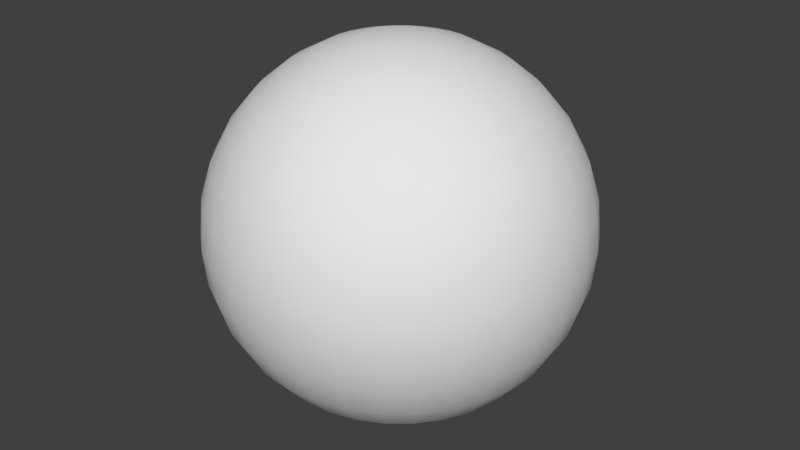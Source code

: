# Source: bill4.blend  (saved by Blender 2.79.0; exported with 4.5.12 LTS)
import bpy
from mathutils import Matrix  # noqa: F401  (used for matrix-valued properties, if any)

bpy.ops.wm.read_factory_settings(use_empty=True)
scene = bpy.context.scene
scene.name = 'Scene'

# ---- collections
col_collection_1 = bpy.data.collections.new('Collection 1'); scene.collection.children.link(col_collection_1)

# ---- world
world_world = bpy.data.worlds.new('World'); scene.world = world_world
world_world.color = (0.05088, 0.05088, 0.05088)
world_world.use_sun_shadow = False
world_world.sun_shadow_jitter_overblur = 0.0
world_world.cycles.sampling_method = 'MANUAL'

# ---- meshes
me_sphere = bpy.data.meshes.new('Sphere')
me_sphere.from_pydata([(0.03806, 0.1913, 0.9808), (0.07466, 0.3753, 0.9239), (0.1084, 0.5449, 0.8315), (0.1379, 0.6935, 0.7071), (0.1622, 0.8155, 0.5556), (0.1802, 0.9061, 0.3827), (0.1913, 0.9619, 0.1951), (0.1951, 0.9808, 7.55e-08), (0.1913, 0.9619, -0.1951), (0.1802, 0.9061, -0.3827), (0.1622, 0.8155, -0.5556), (0.1379, 0.6935, -0.7071), (0.1084, 0.5449, -0.8315), (0.07466, 0.3753, -0.9239), (0.03806, 0.1913, -0.9808), (0.07466, 0.1802, 0.9808), (0.1464, 0.3536, 0.9239), (0.2126, 0.5133, 0.8315), (0.2706, 0.6533, 0.7071), (0.3182, 0.7682, 0.5556), (0.3536, 0.8536, 0.3827), (0.3753, 0.9061, 0.1951), (0.3827, 0.9239, 7.55e-08), (0.3753, 0.9061, -0.1951), (0.3536, 0.8536, -0.3827), (0.3182, 0.7682, -0.5556), (0.2706, 0.6533, -0.7071), (0.2126, 0.5133, -0.8315), (0.1464, 0.3536, -0.9239), (0.07466, 0.1802, -0.9808), (0.1084, 0.1622, 0.9808), (0.2126, 0.3182, 0.9239), (0.3087, 0.4619, 0.8315), (0.3928, 0.5879, 0.7071), (0.4619, 0.6913, 0.5556), (0.5133, 0.7682, 0.3827), (0.5449, 0.8155, 0.1951), (0.5556, 0.8315, 7.55e-08), (0.5449, 0.8155, -0.1951), (0.5133, 0.7682, -0.3827), (0.4619, 0.6913, -0.5556), (0.3928, 0.5879, -0.7071), (0.3087, 0.4619, -0.8315), (0.2126, 0.3182, -0.9239), (0.1084, 0.1622, -0.9808), (0.1379, 0.1379, 0.9808), (0.2706, 0.2706, 0.9239), (0.3928, 0.3928, 0.8315), (0.5, 0.5, 0.7071), (0.5879, 0.5879, 0.5556), (0.6533, 0.6533, 0.3827), (0.6935, 0.6935, 0.1951), (0.7071, 0.7071, 7.55e-08), (0.6935, 0.6935, -0.1951), (0.6533, 0.6533, -0.3827), (0.5879, 0.5879, -0.5556), (0.5, 0.5, -0.7071), (0.3928, 0.3928, -0.8315), (0.2706, 0.2706, -0.9239), (0.1379, 0.1379, -0.9808), (0.1622, 0.1084, 0.9808), (0.3182, 0.2126, 0.9239), (0.4619, 0.3087, 0.8315), (0.5879, 0.3928, 0.7071), (0.6913, 0.4619, 0.5556), (0.7682, 0.5133, 0.3827), (0.8155, 0.5449, 0.1951), (0.8315, 0.5556, 7.55e-08), (0.8155, 0.5449, -0.1951), (0.7682, 0.5133, -0.3827), (0.6913, 0.4619, -0.5556), (0.5879, 0.3928, -0.7071), (0.4619, 0.3087, -0.8315), (0.3182, 0.2126, -0.9239), (0.1622, 0.1084, -0.9808), (0.0, -3.258e-07, -1.0), (0.1802, 0.07466, 0.9808), (0.3536, 0.1464, 0.9239), (0.5133, 0.2126, 0.8315), (0.6533, 0.2706, 0.7071), (0.7682, 0.3182, 0.5556), (0.8536, 0.3536, 0.3827), (0.9061, 0.3753, 0.1951), (0.9239, 0.3827, 7.55e-08), (0.9061, 0.3753, -0.1951), (0.8536, 0.3536, -0.3827), (0.7682, 0.3182, -0.5556), (0.6533, 0.2706, -0.7071), (0.5133, 0.2126, -0.8315), (0.3536, 0.1464, -0.9239), (0.1802, 0.07466, -0.9808), (0.1913, 0.03806, 0.9808), (0.3753, 0.07466, 0.9239), (0.5449, 0.1084, 0.8315), (0.6935, 0.1379, 0.7071), (0.8155, 0.1622, 0.5556), (0.9061, 0.1802, 0.3827), (0.9619, 0.1913, 0.1951), (0.9808, 0.1951, 7.55e-08), (0.9619, 0.1913, -0.1951), (0.9061, 0.1802, -0.3827), (0.8155, 0.1622, -0.5556), (0.6935, 0.1379, -0.7071), (0.5449, 0.1084, -0.8315), (0.3753, 0.07466, -0.9239), (0.1913, 0.03806, -0.9808), (0.1951, -3.266e-07, 0.9808), (0.3827, -3.192e-07, 0.9239), (0.5556, -3.117e-07, 0.8315), (0.7071, -3.192e-07, 0.7071), (0.8315, -3.341e-07, 0.5556), (0.9239, -2.745e-07, 0.3827), (0.9808, -3.937e-07, 0.1951), (1.0, -3.788e-07, 7.55e-08), (0.9808, -3.937e-07, -0.1951), (0.9239, -2.298e-07, -0.3827), (0.8315, -3.341e-07, -0.5556), (0.7071, -3.192e-07, -0.7071), (0.5556, -3.415e-07, -0.8315), (0.3827, -3.043e-07, -0.9239), (0.1951, -3.08e-07, -0.9808), (0.1913, -0.03806, 0.9808), (0.3753, -0.07466, 0.9239), (0.5449, -0.1084, 0.8315), (0.6935, -0.138, 0.7071), (0.8155, -0.1622, 0.5556), (0.9061, -0.1802, 0.3827), (0.9619, -0.1913, 0.1951), (0.9808, -0.1951, 7.55e-08), (0.9619, -0.1913, -0.1951), (0.9061, -0.1802, -0.3827), (0.8155, -0.1622, -0.5556), (0.6935, -0.138, -0.7071), (0.5449, -0.1084, -0.8315), (0.3753, -0.07466, -0.9239), (0.1913, -0.03806, -0.9808), (0.1802, -0.07466, 0.9808), (0.3536, -0.1464, 0.9239), (0.5133, -0.2126, 0.8315), (0.6533, -0.2706, 0.7071), (0.7682, -0.3182, 0.5556), (0.8536, -0.3536, 0.3827), (0.9061, -0.3753, 0.1951), (0.9239, -0.3827, 7.55e-08), (0.9061, -0.3753, -0.1951), (0.8536, -0.3536, -0.3827), (0.7682, -0.3182, -0.5556), (0.6533, -0.2706, -0.7071), (0.5133, -0.2126, -0.8315), (0.3536, -0.1464, -0.9239), (0.1802, -0.07466, -0.9808), (0.1622, -0.1084, 0.9808), (0.3182, -0.2126, 0.9239), (0.4619, -0.3087, 0.8315), (0.5879, -0.3928, 0.7071), (0.6913, -0.4619, 0.5556), (0.7682, -0.5133, 0.3827), (0.8155, -0.5449, 0.1951), (0.8315, -0.5556, 7.55e-08), (0.8155, -0.5449, -0.1951), (0.7682, -0.5133, -0.3827), (0.6913, -0.4619, -0.5556), (0.5879, -0.3928, -0.7071), (0.4619, -0.3087, -0.8315), (0.3182, -0.2126, -0.9239), (0.1622, -0.1084, -0.9808), (0.1379, -0.138, 0.9808), (0.2706, -0.2706, 0.9239), (0.3928, -0.3928, 0.8315), (0.5, -0.5, 0.7071), (0.5879, -0.5879, 0.5556), (0.6533, -0.6533, 0.3827), (0.6935, -0.6935, 0.1951), (0.7071, -0.7071, 7.55e-08), (0.6935, -0.6935, -0.1951), (0.6533, -0.6533, -0.3827), (0.5879, -0.5879, -0.5556), (0.5, -0.5, -0.7071), (0.3928, -0.3928, -0.8315), (0.2706, -0.2706, -0.9239), (0.1379, -0.138, -0.9808), (0.1084, -0.1622, 0.9808), (0.2126, -0.3182, 0.9239), (0.3087, -0.4619, 0.8315), (0.3928, -0.5879, 0.7071), (0.4619, -0.6913, 0.5556), (0.5133, -0.7682, 0.3827), (0.5449, -0.8155, 0.1951), (0.5556, -0.8315, 7.55e-08), (0.5449, -0.8155, -0.1951), (0.5133, -0.7682, -0.3827), (0.4619, -0.6913, -0.5556), (0.3928, -0.5879, -0.7071), (0.3087, -0.4619, -0.8315), (0.2126, -0.3182, -0.9239), (0.1084, -0.1622, -0.9808), (0.07466, -0.1802, 0.9808), (0.1464, -0.3536, 0.9239), (0.2126, -0.5133, 0.8315), (0.2706, -0.6533, 0.7071), (0.3182, -0.7682, 0.5556), (0.3536, -0.8536, 0.3827), (0.3753, -0.9061, 0.1951), (0.3827, -0.9239, 7.55e-08), (0.3753, -0.9061, -0.1951), (0.3536, -0.8536, -0.3827), (0.3182, -0.7682, -0.5556), (0.2706, -0.6533, -0.7071), (0.2126, -0.5133, -0.8315), (0.1464, -0.3536, -0.9239), (0.07466, -0.1802, -0.9808), (0.03806, -0.1913, 0.9808), (0.07466, -0.3753, 0.9239), (0.1084, -0.5449, 0.8315), (0.1379, -0.6935, 0.7071), (0.1622, -0.8155, 0.5556), (0.1802, -0.9061, 0.3827), (0.1913, -0.9619, 0.1951), (0.1951, -0.9808, 7.55e-08), (0.1913, -0.9619, -0.1951), (0.1802, -0.9061, -0.3827), (0.1622, -0.8155, -0.5556), (0.1379, -0.6935, -0.7071), (0.1084, -0.5449, -0.8315), (0.07466, -0.3753, -0.9239), (0.03806, -0.1913, -0.9808), (-7.212e-09, -0.1951, 0.9808), (4.122e-08, -0.3827, 0.9239), (2.632e-08, -0.5556, 0.8315), (-2.584e-08, -0.7071, 0.7071), (-8.544e-08, -0.8315, 0.5556), (6.357e-08, -0.9239, 0.3827), (-8.544e-08, -0.9808, 0.1951), (-1.003e-07, -1.0, 7.55e-08), (-8.544e-08, -0.9808, -0.1951), (6.357e-08, -0.9239, -0.3827), (-8.544e-08, -0.8315, -0.5556), (-2.584e-08, -0.7071, -0.7071), (-1.094e-08, -0.5556, -0.8315), (3.964e-09, -0.3827, -0.9239), (3.964e-09, -0.1951, -0.9808), (-0.03806, -0.1913, 0.9808), (-0.07466, -0.3753, 0.9239), (-0.1084, -0.5449, 0.8315), (-0.1379, -0.6935, 0.7071), (-0.1622, -0.8155, 0.5556), (-0.1802, -0.9061, 0.3827), (-0.1913, -0.9619, 0.1951), (-0.1951, -0.9808, 7.55e-08), (-0.1913, -0.9619, -0.1951), (-0.1802, -0.9061, -0.3827), (-0.1622, -0.8155, -0.5556), (-0.1379, -0.6935, -0.7071), (-0.1084, -0.5449, -0.8315), (-0.07466, -0.3753, -0.9239), (-0.03806, -0.1913, -0.9808), (-0.07466, -0.1802, 0.9808), (-0.1464, -0.3536, 0.9239), (-0.2126, -0.5133, 0.8315), (-0.2706, -0.6533, 0.7071), (-0.3182, -0.7682, 0.5556), (-0.3536, -0.8536, 0.3827), (-0.3753, -0.9061, 0.1951), (-0.3827, -0.9239, 7.55e-08), (-0.3753, -0.9061, -0.1951), (-0.3536, -0.8536, -0.3827), (-0.3182, -0.7682, -0.5556), (-0.2706, -0.6533, -0.7071), (-0.2126, -0.5133, -0.8315), (-0.1464, -0.3536, -0.9239), (-0.07466, -0.1802, -0.9808), (-1.81e-07, -5.968e-07, 1.0), (-0.1084, -0.1622, 0.9808), (-0.2126, -0.3182, 0.9239), (-0.3087, -0.4619, 0.8315), (-0.3928, -0.5879, 0.7071), (-0.4619, -0.6913, 0.5556), (-0.5133, -0.7682, 0.3827), (-0.5449, -0.8155, 0.1951), (-0.5556, -0.8315, 7.55e-08), (-0.5449, -0.8155, -0.1951), (-0.5133, -0.7682, -0.3827), (-0.4619, -0.6913, -0.5556), (-0.3928, -0.5879, -0.7071), (-0.3087, -0.4619, -0.8315), (-0.2126, -0.3182, -0.9239), (-0.1084, -0.1622, -0.9808), (-0.1379, -0.138, 0.9808), (-0.2706, -0.2706, 0.9239), (-0.3928, -0.3928, 0.8315), (-0.5, -0.5, 0.7071), (-0.5879, -0.5879, 0.5556), (-0.6533, -0.6533, 0.3827), (-0.6935, -0.6935, 0.1951), (-0.7071, -0.7071, 7.55e-08), (-0.6935, -0.6935, -0.1951), (-0.6533, -0.6533, -0.3827), (-0.5879, -0.5879, -0.5556), (-0.5, -0.5, -0.7071), (-0.3928, -0.3928, -0.8315), (-0.2706, -0.2706, -0.9239), (-0.1379, -0.1379, -0.9808), (-0.1622, -0.1084, 0.9808), (-0.3182, -0.2126, 0.9239), (-0.4619, -0.3087, 0.8315), (-0.5879, -0.3928, 0.7071), (-0.6913, -0.4619, 0.5556), (-0.7682, -0.5133, 0.3827), (-0.8155, -0.5449, 0.1951), (-0.8315, -0.5556, 7.55e-08), (-0.8155, -0.5449, -0.1951), (-0.7682, -0.5133, -0.3827), (-0.6913, -0.4619, -0.5556), (-0.5879, -0.3928, -0.7071), (-0.4619, -0.3087, -0.8315), (-0.3182, -0.2126, -0.9239), (-0.1622, -0.1084, -0.9808), (-0.1802, -0.07466, 0.9808), (-0.3536, -0.1464, 0.9239), (-0.5133, -0.2126, 0.8315), (-0.6533, -0.2706, 0.7071), (-0.7682, -0.3182, 0.5556), (-0.8536, -0.3536, 0.3827), (-0.9061, -0.3753, 0.1951), (-0.9239, -0.3827, 7.55e-08), (-0.9061, -0.3753, -0.1951), (-0.8536, -0.3536, -0.3827), (-0.7682, -0.3182, -0.5556), (-0.6533, -0.2706, -0.7071), (-0.5133, -0.2126, -0.8315), (-0.3536, -0.1464, -0.9239), (-0.1802, -0.07466, -0.9808), (-0.1913, -0.03806, 0.9808), (-0.3753, -0.07466, 0.9239), (-0.5449, -0.1084, 0.8315), (-0.6935, -0.1379, 0.7071), (-0.8155, -0.1622, 0.5556), (-0.9061, -0.1802, 0.3827), (-0.9619, -0.1913, 0.1951), (-0.9808, -0.1951, 7.55e-08), (-0.9619, -0.1913, -0.1951), (-0.9061, -0.1802, -0.3827), (-0.8155, -0.1622, -0.5556), (-0.6935, -0.1379, -0.7071), (-0.5449, -0.1084, -0.8315), (-0.3753, -0.07466, -0.9239), (-0.1913, -0.03806, -0.9808), (-0.1951, -3.117e-07, 0.9808), (-0.3827, -2.819e-07, 0.9239), (-0.5556, -2.819e-07, 0.8315), (-0.7071, -1.851e-07, 0.7071), (-0.8315, -1.404e-07, 0.5556), (-0.9239, -3.192e-07, 0.3827), (-0.9808, -9.567e-08, 0.1951), (-1.0, -1.404e-07, 7.55e-08), (-0.9808, -9.567e-08, -0.1951), (-0.9239, -3.192e-07, -0.3827), (-0.8315, -1.404e-07, -0.5556), (-0.7071, -1.851e-07, -0.7071), (-0.5556, -2.596e-07, -0.8315), (-0.3827, -2.521e-07, -0.9239), (-0.1951, -3.155e-07, -0.9808), (-0.1913, 0.03806, 0.9808), (-0.3753, 0.07466, 0.9239), (-0.5449, 0.1084, 0.8315), (-0.6935, 0.1379, 0.7071), (-0.8155, 0.1622, 0.5556), (-0.9061, 0.1802, 0.3827), (-0.9619, 0.1913, 0.1951), (-0.9808, 0.1951, 7.55e-08), (-0.9619, 0.1913, -0.1951), (-0.9061, 0.1802, -0.3827), (-0.8155, 0.1622, -0.5556), (-0.6935, 0.1379, -0.7071), (-0.5449, 0.1084, -0.8315), (-0.3753, 0.07466, -0.9239), (-0.1913, 0.03806, -0.9808), (-0.1802, 0.07466, 0.9808), (-0.3536, 0.1464, 0.9239), (-0.5133, 0.2126, 0.8315), (-0.6533, 0.2706, 0.7071), (-0.7682, 0.3182, 0.5556), (-0.8536, 0.3536, 0.3827), (-0.9061, 0.3753, 0.1951), (-0.9239, 0.3827, 7.55e-08), (-0.9061, 0.3753, -0.1951), (-0.8536, 0.3536, -0.3827), (-0.7682, 0.3182, -0.5556), (-0.6533, 0.2706, -0.7071), (-0.5133, 0.2126, -0.8315), (-0.3536, 0.1464, -0.9239), (-0.1802, 0.07466, -0.9808), (-0.1622, 0.1084, 0.9808), (-0.3182, 0.2126, 0.9239), (-0.4619, 0.3087, 0.8315), (-0.5879, 0.3928, 0.7071), (-0.6913, 0.4619, 0.5556), (-0.7682, 0.5133, 0.3827), (-0.8155, 0.5449, 0.1951), (-0.8315, 0.5556, 7.55e-08), (-0.8155, 0.5449, -0.1951), (-0.7682, 0.5133, -0.3827), (-0.6913, 0.4619, -0.5556), (-0.5879, 0.3928, -0.7071), (-0.4619, 0.3087, -0.8315), (-0.3182, 0.2126, -0.9239), (-0.1622, 0.1084, -0.9808), (-0.1379, 0.1379, 0.9808), (-0.2706, 0.2706, 0.9239), (-0.3928, 0.3928, 0.8315), (-0.5, 0.5, 0.7071), (-0.5879, 0.5879, 0.5556), (-0.6533, 0.6533, 0.3827), (-0.6935, 0.6935, 0.1951), (-0.7071, 0.7071, 7.55e-08), (-0.6935, 0.6935, -0.1951), (-0.6533, 0.6533, -0.3827), (-0.5879, 0.5879, -0.5556), (-0.5, 0.5, -0.7071), (-0.3928, 0.3928, -0.8315), (-0.2706, 0.2706, -0.9239), (-0.1379, 0.1379, -0.9808), (-0.1084, 0.1622, 0.9808), (-0.2126, 0.3182, 0.9239), (-0.3087, 0.4619, 0.8315), (-0.3928, 0.5879, 0.7071), (-0.4619, 0.6913, 0.5556), (-0.5133, 0.7682, 0.3827), (-0.5449, 0.8155, 0.1951), (-0.5556, 0.8315, 7.55e-08), (-0.5449, 0.8155, -0.1951), (-0.5133, 0.7682, -0.3827), (-0.4619, 0.6913, -0.5556), (-0.3928, 0.5879, -0.7071), (-0.3087, 0.4619, -0.8315), (-0.2126, 0.3182, -0.9239), (-0.1084, 0.1622, -0.9808), (-0.07466, 0.1802, 0.9808), (-0.1464, 0.3536, 0.9239), (-0.2126, 0.5133, 0.8315), (-0.2706, 0.6533, 0.7071), (-0.3182, 0.7682, 0.5556), (-0.3536, 0.8536, 0.3827), (-0.3753, 0.9061, 0.1951), (-0.3827, 0.9239, 7.55e-08), (-0.3753, 0.9061, -0.1951), (-0.3536, 0.8536, -0.3827), (-0.3182, 0.7682, -0.5556), (-0.2706, 0.6533, -0.7071), (-0.2126, 0.5133, -0.8315), (-0.1464, 0.3536, -0.9239), (-0.07466, 0.1802, -0.9808), (-0.03806, 0.1913, 0.9808), (-0.07466, 0.3753, 0.9239), (-0.1084, 0.5449, 0.8315), (-0.1379, 0.6935, 0.7071), (-0.1622, 0.8155, 0.5556), (-0.1802, 0.9061, 0.3827), (-0.1913, 0.9619, 0.1951), (-0.1951, 0.9808, 7.55e-08), (-0.1913, 0.9619, -0.1951), (-0.1802, 0.9061, -0.3827), (-0.1622, 0.8155, -0.5556), (-0.1379, 0.6935, -0.7071), (-0.1084, 0.5449, -0.8315), (-0.07466, 0.3753, -0.9239), (-0.03806, 0.1913, -0.9808), (3.749e-08, 0.1951, 0.9808), (7.847e-08, 0.3827, 0.9239), (1.083e-07, 0.5556, 0.8315), (1.53e-07, 0.7071, 0.7071), (2.722e-07, 0.8315, 0.5556), (6.357e-08, 0.9239, 0.3827), (2.573e-07, 0.9808, 0.1951), (2.722e-07, 1.0, 7.55e-08), (2.573e-07, 0.9808, -0.1951), (6.357e-08, 0.9239, -0.3827), (2.722e-07, 0.8315, -0.5556), (1.53e-07, 0.7071, -0.7071), (1.232e-07, 0.5556, -0.8315), (7.847e-08, 0.3827, -0.9239), (1.514e-08, 0.1951, -0.9808)], [], [(467, 271, 0), (75, 481, 14), (475, 474, 7, 8), (468, 467, 0, 1), (476, 475, 8, 9), (469, 468, 1, 2), (477, 476, 9, 10), (470, 469, 2, 3), (478, 477, 10, 11), (471, 470, 3, 4), (479, 478, 11, 12), (472, 471, 4, 5), (480, 479, 12, 13), (473, 472, 5, 6), (481, 480, 13, 14), (474, 473, 6, 7), (6, 5, 20, 21), (14, 13, 28, 29), (7, 6, 21, 22), (0, 271, 15), (75, 14, 29), (8, 7, 22, 23), (1, 0, 15, 16), (9, 8, 23, 24), (2, 1, 16, 17), (10, 9, 24, 25), (3, 2, 17, 18), (11, 10, 25, 26), (4, 3, 18, 19), (12, 11, 26, 27), (5, 4, 19, 20), (13, 12, 27, 28), (25, 24, 39, 40), (18, 17, 32, 33), (26, 25, 40, 41), (19, 18, 33, 34), (27, 26, 41, 42), (20, 19, 34, 35), (28, 27, 42, 43), (21, 20, 35, 36), (29, 28, 43, 44), (22, 21, 36, 37), (15, 271, 30), (75, 29, 44), (23, 22, 37, 38), (16, 15, 30, 31), (24, 23, 38, 39), (17, 16, 31, 32), (44, 43, 58, 59), (37, 36, 51, 52), (30, 271, 45), (75, 44, 59), (38, 37, 52, 53), (31, 30, 45, 46), (39, 38, 53, 54), (32, 31, 46, 47), (40, 39, 54, 55), (33, 32, 47, 48), (41, 40, 55, 56), (34, 33, 48, 49), (42, 41, 56, 57), (35, 34, 49, 50), (43, 42, 57, 58), (36, 35, 50, 51), (56, 55, 70, 71), (49, 48, 63, 64), (57, 56, 71, 72), (50, 49, 64, 65), (58, 57, 72, 73), (51, 50, 65, 66), (59, 58, 73, 74), (52, 51, 66, 67), (45, 271, 60), (75, 59, 74), (53, 52, 67, 68), (46, 45, 60, 61), (54, 53, 68, 69), (47, 46, 61, 62), (55, 54, 69, 70), (48, 47, 62, 63), (60, 271, 76), (75, 74, 90), (68, 67, 83, 84), (61, 60, 76, 77), (69, 68, 84, 85), (62, 61, 77, 78), (70, 69, 85, 86), (63, 62, 78, 79), (71, 70, 86, 87), (64, 63, 79, 80), (72, 71, 87, 88), (65, 64, 80, 81), (73, 72, 88, 89), (66, 65, 81, 82), (74, 73, 89, 90), (67, 66, 82, 83), (80, 79, 94, 95), (88, 87, 102, 103), (81, 80, 95, 96), (89, 88, 103, 104), (82, 81, 96, 97), (90, 89, 104, 105), (83, 82, 97, 98), (76, 271, 91), (75, 90, 105), (84, 83, 98, 99), (77, 76, 91, 92), (85, 84, 99, 100), (78, 77, 92, 93), (86, 85, 100, 101), (79, 78, 93, 94), (87, 86, 101, 102), (99, 98, 113, 114), (92, 91, 106, 107), (100, 99, 114, 115), (93, 92, 107, 108), (101, 100, 115, 116), (94, 93, 108, 109), (102, 101, 116, 117), (95, 94, 109, 110), (103, 102, 117, 118), (96, 95, 110, 111), (104, 103, 118, 119), (97, 96, 111, 112), (105, 104, 119, 120), (98, 97, 112, 113), (91, 271, 106), (75, 105, 120), (118, 117, 132, 133), (111, 110, 125, 126), (119, 118, 133, 134), (112, 111, 126, 127), (120, 119, 134, 135), (113, 112, 127, 128), (106, 271, 121), (75, 120, 135), (114, 113, 128, 129), (107, 106, 121, 122), (115, 114, 129, 130), (108, 107, 122, 123), (116, 115, 130, 131), (109, 108, 123, 124), (117, 116, 131, 132), (110, 109, 124, 125), (122, 121, 136, 137), (130, 129, 144, 145), (123, 122, 137, 138), (131, 130, 145, 146), (124, 123, 138, 139), (132, 131, 146, 147), (125, 124, 139, 140), (133, 132, 147, 148), (126, 125, 140, 141), (134, 133, 148, 149), (127, 126, 141, 142), (135, 134, 149, 150), (128, 127, 142, 143), (121, 271, 136), (75, 135, 150), (129, 128, 143, 144), (141, 140, 155, 156), (149, 148, 163, 164), (142, 141, 156, 157), (150, 149, 164, 165), (143, 142, 157, 158), (136, 271, 151), (75, 150, 165), (144, 143, 158, 159), (137, 136, 151, 152), (145, 144, 159, 160), (138, 137, 152, 153), (146, 145, 160, 161), (139, 138, 153, 154), (147, 146, 161, 162), (140, 139, 154, 155), (148, 147, 162, 163), (160, 159, 174, 175), (153, 152, 167, 168), (161, 160, 175, 176), (154, 153, 168, 169), (162, 161, 176, 177), (155, 154, 169, 170), (163, 162, 177, 178), (156, 155, 170, 171), (164, 163, 178, 179), (157, 156, 171, 172), (165, 164, 179, 180), (158, 157, 172, 173), (151, 271, 166), (75, 165, 180), (159, 158, 173, 174), (152, 151, 166, 167), (179, 178, 193, 194), (172, 171, 186, 187), (180, 179, 194, 195), (173, 172, 187, 188), (166, 271, 181), (75, 180, 195), (174, 173, 188, 189), (167, 166, 181, 182), (175, 174, 189, 190), (168, 167, 182, 183), (176, 175, 190, 191), (169, 168, 183, 184), (177, 176, 191, 192), (170, 169, 184, 185), (178, 177, 192, 193), (171, 170, 185, 186), (191, 190, 205, 206), (184, 183, 198, 199), (192, 191, 206, 207), (185, 184, 199, 200), (193, 192, 207, 208), (186, 185, 200, 201), (194, 193, 208, 209), (187, 186, 201, 202), (195, 194, 209, 210), (188, 187, 202, 203), (181, 271, 196), (75, 195, 210), (189, 188, 203, 204), (182, 181, 196, 197), (190, 189, 204, 205), (183, 182, 197, 198), (210, 209, 224, 225), (203, 202, 217, 218), (196, 271, 211), (75, 210, 225), (204, 203, 218, 219), (197, 196, 211, 212), (205, 204, 219, 220), (198, 197, 212, 213), (206, 205, 220, 221), (199, 198, 213, 214), (207, 206, 221, 222), (200, 199, 214, 215), (208, 207, 222, 223), (201, 200, 215, 216), (209, 208, 223, 224), (202, 201, 216, 217), (214, 213, 228, 229), (222, 221, 236, 237), (215, 214, 229, 230), (223, 222, 237, 238), (216, 215, 230, 231), (224, 223, 238, 239), (217, 216, 231, 232), (225, 224, 239, 240), (218, 217, 232, 233), (211, 271, 226), (75, 225, 240), (219, 218, 233, 234), (212, 211, 226, 227), (220, 219, 234, 235), (213, 212, 227, 228), (221, 220, 235, 236), (233, 232, 247, 248), (226, 271, 241), (75, 240, 255), (234, 233, 248, 249), (227, 226, 241, 242), (235, 234, 249, 250), (228, 227, 242, 243), (236, 235, 250, 251), (229, 228, 243, 244), (237, 236, 251, 252), (230, 229, 244, 245), (238, 237, 252, 253), (231, 230, 245, 246), (239, 238, 253, 254), (232, 231, 246, 247), (240, 239, 254, 255), (252, 251, 266, 267), (245, 244, 259, 260), (253, 252, 267, 268), (246, 245, 260, 261), (254, 253, 268, 269), (247, 246, 261, 262), (255, 254, 269, 270), (248, 247, 262, 263), (241, 271, 256), (75, 255, 270), (249, 248, 263, 264), (242, 241, 256, 257), (250, 249, 264, 265), (243, 242, 257, 258), (251, 250, 265, 266), (244, 243, 258, 259), (256, 271, 272), (75, 270, 286), (264, 263, 279, 280), (257, 256, 272, 273), (265, 264, 280, 281), (258, 257, 273, 274), (266, 265, 281, 282), (259, 258, 274, 275), (267, 266, 282, 283), (260, 259, 275, 276), (268, 267, 283, 284), (261, 260, 276, 277), (269, 268, 284, 285), (262, 261, 277, 278), (270, 269, 285, 286), (263, 262, 278, 279), (276, 275, 290, 291), (284, 283, 298, 299), (277, 276, 291, 292), (285, 284, 299, 300), (278, 277, 292, 293), (286, 285, 300, 301), (279, 278, 293, 294), (272, 271, 287), (75, 286, 301), (280, 279, 294, 295), (273, 272, 287, 288), (281, 280, 295, 296), (274, 273, 288, 289), (282, 281, 296, 297), (275, 274, 289, 290), (283, 282, 297, 298), (295, 294, 309, 310), (288, 287, 302, 303), (296, 295, 310, 311), (289, 288, 303, 304), (297, 296, 311, 312), (290, 289, 304, 305), (298, 297, 312, 313), (291, 290, 305, 306), (299, 298, 313, 314), (292, 291, 306, 307), (300, 299, 314, 315), (293, 292, 307, 308), (301, 300, 315, 316), (294, 293, 308, 309), (287, 271, 302), (75, 301, 316), (314, 313, 328, 329), (307, 306, 321, 322), (315, 314, 329, 330), (308, 307, 322, 323), (316, 315, 330, 331), (309, 308, 323, 324), (302, 271, 317), (75, 316, 331), (310, 309, 324, 325), (303, 302, 317, 318), (311, 310, 325, 326), (304, 303, 318, 319), (312, 311, 326, 327), (305, 304, 319, 320), (313, 312, 327, 328), (306, 305, 320, 321), (326, 325, 340, 341), (319, 318, 333, 334), (327, 326, 341, 342), (320, 319, 334, 335), (328, 327, 342, 343), (321, 320, 335, 336), (329, 328, 343, 344), (322, 321, 336, 337), (330, 329, 344, 345), (323, 322, 337, 338), (331, 330, 345, 346), (324, 323, 338, 339), (317, 271, 332), (75, 331, 346), (325, 324, 339, 340), (318, 317, 332, 333), (345, 344, 359, 360), (338, 337, 352, 353), (346, 345, 360, 361), (339, 338, 353, 354), (332, 271, 347), (75, 346, 361), (340, 339, 354, 355), (333, 332, 347, 348), (341, 340, 355, 356), (334, 333, 348, 349), (342, 341, 356, 357), (335, 334, 349, 350), (343, 342, 357, 358), (336, 335, 350, 351), (344, 343, 358, 359), (337, 336, 351, 352), (349, 348, 363, 364), (357, 356, 371, 372), (350, 349, 364, 365), (358, 357, 372, 373), (351, 350, 365, 366), (359, 358, 373, 374), (352, 351, 366, 367), (360, 359, 374, 375), (353, 352, 367, 368), (361, 360, 375, 376), (354, 353, 368, 369), (347, 271, 362), (75, 361, 376), (355, 354, 369, 370), (348, 347, 362, 363), (356, 355, 370, 371), (368, 367, 382, 383), (376, 375, 390, 391), (369, 368, 383, 384), (362, 271, 377), (75, 376, 391), (370, 369, 384, 385), (363, 362, 377, 378), (371, 370, 385, 386), (364, 363, 378, 379), (372, 371, 386, 387), (365, 364, 379, 380), (373, 372, 387, 388), (366, 365, 380, 381), (374, 373, 388, 389), (367, 366, 381, 382), (375, 374, 389, 390), (387, 386, 401, 402), (380, 379, 394, 395), (388, 387, 402, 403), (381, 380, 395, 396), (389, 388, 403, 404), (382, 381, 396, 397), (390, 389, 404, 405), (383, 382, 397, 398), (391, 390, 405, 406), (384, 383, 398, 399), (377, 271, 392), (75, 391, 406), (385, 384, 399, 400), (378, 377, 392, 393), (386, 385, 400, 401), (379, 378, 393, 394), (406, 405, 420, 421), (399, 398, 413, 414), (392, 271, 407), (75, 406, 421), (400, 399, 414, 415), (393, 392, 407, 408), (401, 400, 415, 416), (394, 393, 408, 409), (402, 401, 416, 417), (395, 394, 409, 410), (403, 402, 417, 418), (396, 395, 410, 411), (404, 403, 418, 419), (397, 396, 411, 412), (405, 404, 419, 420), (398, 397, 412, 413), (410, 409, 424, 425), (418, 417, 432, 433), (411, 410, 425, 426), (419, 418, 433, 434), (412, 411, 426, 427), (420, 419, 434, 435), (413, 412, 427, 428), (421, 420, 435, 436), (414, 413, 428, 429), (407, 271, 422), (75, 421, 436), (415, 414, 429, 430), (408, 407, 422, 423), (416, 415, 430, 431), (409, 408, 423, 424), (417, 416, 431, 432), (429, 428, 443, 444), (422, 271, 437), (75, 436, 451), (430, 429, 444, 445), (423, 422, 437, 438), (431, 430, 445, 446), (424, 423, 438, 439), (432, 431, 446, 447), (425, 424, 439, 440), (433, 432, 447, 448), (426, 425, 440, 441), (434, 433, 448, 449), (427, 426, 441, 442), (435, 434, 449, 450), (428, 427, 442, 443), (436, 435, 450, 451), (448, 447, 462, 463), (441, 440, 455, 456), (449, 448, 463, 464), (442, 441, 456, 457), (450, 449, 464, 465), (443, 442, 457, 458), (451, 450, 465, 466), (444, 443, 458, 459), (437, 271, 452), (75, 451, 466), (445, 444, 459, 460), (438, 437, 452, 453), (446, 445, 460, 461), (439, 438, 453, 454), (447, 446, 461, 462), (440, 439, 454, 455), (75, 466, 481), (460, 459, 474, 475), (453, 452, 467, 468), (461, 460, 475, 476), (454, 453, 468, 469), (462, 461, 476, 477), (455, 454, 469, 470), (463, 462, 477, 478), (456, 455, 470, 471), (464, 463, 478, 479), (457, 456, 471, 472), (465, 464, 479, 480), (458, 457, 472, 473), (466, 465, 480, 481), (459, 458, 473, 474), (452, 271, 467)])
me_sphere.polygons.foreach_set('use_smooth', [True] * 512)
_uv = me_sphere.uv_layers.new(name='UVMap')
_uv.uv.foreach_set('vector', [0.1271, 0.7427, 0.1271, 0.7449, 0.1314, 0.7427, 0.1271, 0.5094, 0.1271, 0.5117, 0.1314, 0.5117, 0.1271, 0.6042, 0.1271, 0.6272, 0.1488, 0.6272, 0.1484, 0.6042, 0.1271, 0.736, 0.1271, 0.7427, 0.1314, 0.7427, 0.1354, 0.736, 0.1271, 0.5821, 0.1271, 0.6042, 0.1484, 0.6042, 0.1472, 0.5821, 0.1271, 0.7251, 0.1271, 0.736, 0.1354, 0.736, 0.1392, 0.7251, 0.1271, 0.5618, 0.1271, 0.5821, 0.1472, 0.5821, 0.1452, 0.5618, 0.1271, 0.7105, 0.1271, 0.7251, 0.1392, 0.7251, 0.1425, 0.7105, 0.1271, 0.5439, 0.1271, 0.5618, 0.1452, 0.5618, 0.1425, 0.5439, 0.1271, 0.6926, 0.1271, 0.7105, 0.1425, 0.7105, 0.1452, 0.6926, 0.1271, 0.5293, 0.1271, 0.5439, 0.1425, 0.5439, 0.1392, 0.5293, 0.1271, 0.6723, 0.1271, 0.6926, 0.1452, 0.6926, 0.1472, 0.6723, 0.1271, 0.5184, 0.1271, 0.5293, 0.1392, 0.5293, 0.1354, 0.5184, 0.1271, 0.6502, 0.1271, 0.6723, 0.1472, 0.6723, 0.1484, 0.6502, 0.1271, 0.5117, 0.1271, 0.5184, 0.1354, 0.5184, 0.1314, 0.5117, 0.1271, 0.6272, 0.1271, 0.6502, 0.1484, 0.6502, 0.1488, 0.6272, 0.1484, 0.6502, 0.1472, 0.6723, 0.1664, 0.6723, 0.1689, 0.6502, 0.1314, 0.5117, 0.1354, 0.5184, 0.1434, 0.5184, 0.1354, 0.5117, 0.1488, 0.6272, 0.1484, 0.6502, 0.1689, 0.6502, 0.1697, 0.6272, 0.1314, 0.7427, 0.1271, 0.7449, 0.1354, 0.7427, 0.1271, 0.5094, 0.1314, 0.5117, 0.1354, 0.5117, 0.1484, 0.6042, 0.1488, 0.6272, 0.1697, 0.6272, 0.1689, 0.6042, 0.1354, 0.736, 0.1314, 0.7427, 0.1354, 0.7427, 0.1434, 0.736, 0.1472, 0.5821, 0.1484, 0.6042, 0.1689, 0.6042, 0.1664, 0.5821, 0.1392, 0.7251, 0.1354, 0.736, 0.1434, 0.736, 0.1508, 0.7251, 0.1452, 0.5618, 0.1472, 0.5821, 0.1664, 0.5821, 0.1625, 0.5618, 0.1425, 0.7105, 0.1392, 0.7251, 0.1508, 0.7251, 0.1572, 0.7105, 0.1425, 0.5439, 0.1452, 0.5618, 0.1625, 0.5618, 0.1572, 0.5439, 0.1452, 0.6926, 0.1425, 0.7105, 0.1572, 0.7105, 0.1625, 0.6926, 0.1392, 0.5293, 0.1425, 0.5439, 0.1572, 0.5439, 0.1508, 0.5293, 0.1472, 0.6723, 0.1452, 0.6926, 0.1625, 0.6926, 0.1664, 0.6723, 0.1354, 0.5184, 0.1392, 0.5293, 0.1508, 0.5293, 0.1434, 0.5184, 0.1625, 0.5618, 0.1664, 0.5821, 0.1842, 0.5821, 0.1785, 0.5618, 0.1572, 0.7105, 0.1508, 0.7251, 0.1614, 0.7251, 0.1708, 0.7105, 0.1572, 0.5439, 0.1625, 0.5618, 0.1785, 0.5618, 0.1708, 0.5439, 0.1625, 0.6926, 0.1572, 0.7105, 0.1708, 0.7105, 0.1785, 0.6926, 0.1508, 0.5293, 0.1572, 0.5439, 0.1708, 0.5439, 0.1614, 0.5293, 0.1664, 0.6723, 0.1625, 0.6926, 0.1785, 0.6926, 0.1842, 0.6723, 0.1434, 0.5184, 0.1508, 0.5293, 0.1614, 0.5293, 0.1508, 0.5184, 0.1689, 0.6502, 0.1664, 0.6723, 0.1842, 0.6723, 0.1877, 0.6502, 0.1354, 0.5117, 0.1434, 0.5184, 0.1508, 0.5184, 0.1392, 0.5117, 0.1697, 0.6272, 0.1689, 0.6502, 0.1877, 0.6502, 0.1889, 0.6272, 0.1354, 0.7427, 0.1271, 0.7449, 0.1392, 0.7427, 0.1271, 0.5094, 0.1354, 0.5117, 0.1392, 0.5117, 0.1689, 0.6042, 0.1697, 0.6272, 0.1889, 0.6272, 0.1877, 0.6042, 0.1434, 0.736, 0.1354, 0.7427, 0.1392, 0.7427, 0.1508, 0.736, 0.1664, 0.5821, 0.1689, 0.6042, 0.1877, 0.6042, 0.1842, 0.5821, 0.1508, 0.7251, 0.1434, 0.736, 0.1508, 0.736, 0.1614, 0.7251, 0.1392, 0.5117, 0.1508, 0.5184, 0.1572, 0.5184, 0.1425, 0.5117, 0.1889, 0.6272, 0.1877, 0.6502, 0.2042, 0.6502, 0.2058, 0.6272, 0.1392, 0.7427, 0.1271, 0.7449, 0.1425, 0.7427, 0.1271, 0.5094, 0.1392, 0.5117, 0.1425, 0.5117, 0.1877, 0.6042, 0.1889, 0.6272, 0.2058, 0.6272, 0.2042, 0.6042, 0.1508, 0.736, 0.1392, 0.7427, 0.1425, 0.7427, 0.1572, 0.736, 0.1842, 0.5821, 0.1877, 0.6042, 0.2042, 0.6042, 0.1998, 0.5821, 0.1614, 0.7251, 0.1508, 0.736, 0.1572, 0.736, 0.1708, 0.7251, 0.1785, 0.5618, 0.1842, 0.5821, 0.1998, 0.5821, 0.1925, 0.5618, 0.1708, 0.7105, 0.1614, 0.7251, 0.1708, 0.7251, 0.1827, 0.7105, 0.1708, 0.5439, 0.1785, 0.5618, 0.1925, 0.5618, 0.1827, 0.5439, 0.1785, 0.6926, 0.1708, 0.7105, 0.1827, 0.7105, 0.1925, 0.6926, 0.1614, 0.5293, 0.1708, 0.5439, 0.1827, 0.5439, 0.1708, 0.5293, 0.1842, 0.6723, 0.1785, 0.6926, 0.1925, 0.6926, 0.1998, 0.6723, 0.1508, 0.5184, 0.1614, 0.5293, 0.1708, 0.5293, 0.1572, 0.5184, 0.1877, 0.6502, 0.1842, 0.6723, 0.1998, 0.6723, 0.2042, 0.6502, 0.1827, 0.5439, 0.1925, 0.5618, 0.204, 0.5618, 0.1925, 0.5439, 0.1925, 0.6926, 0.1827, 0.7105, 0.1925, 0.7105, 0.204, 0.6926, 0.1708, 0.5293, 0.1827, 0.5439, 0.1925, 0.5439, 0.1785, 0.5293, 0.1998, 0.6723, 0.1925, 0.6926, 0.204, 0.6926, 0.2125, 0.6723, 0.1572, 0.5184, 0.1708, 0.5293, 0.1785, 0.5293, 0.1625, 0.5184, 0.2042, 0.6502, 0.1998, 0.6723, 0.2125, 0.6723, 0.2178, 0.6502, 0.1425, 0.5117, 0.1572, 0.5184, 0.1625, 0.5184, 0.1452, 0.5117, 0.2058, 0.6272, 0.2042, 0.6502, 0.2178, 0.6502, 0.2196, 0.6272, 0.1425, 0.7427, 0.1271, 0.7449, 0.1452, 0.7427, 0.1271, 0.5094, 0.1425, 0.5117, 0.1452, 0.5117, 0.2042, 0.6042, 0.2058, 0.6272, 0.2196, 0.6272, 0.2178, 0.6042, 0.1572, 0.736, 0.1425, 0.7427, 0.1452, 0.7427, 0.1625, 0.736, 0.1998, 0.5821, 0.2042, 0.6042, 0.2178, 0.6042, 0.2125, 0.5821, 0.1708, 0.7251, 0.1572, 0.736, 0.1625, 0.736, 0.1785, 0.7251, 0.1925, 0.5618, 0.1998, 0.5821, 0.2125, 0.5821, 0.204, 0.5618, 0.1827, 0.7105, 0.1708, 0.7251, 0.1785, 0.7251, 0.1925, 0.7105, 0.1452, 0.7427, 0.1271, 0.7449, 0.1472, 0.7427, 0.1271, 0.5094, 0.1452, 0.5117, 0.1472, 0.5117, 0.2178, 0.6042, 0.2196, 0.6272, 0.2299, 0.6272, 0.2279, 0.6042, 0.1625, 0.736, 0.1452, 0.7427, 0.1472, 0.7427, 0.1664, 0.736, 0.2125, 0.5821, 0.2178, 0.6042, 0.2279, 0.6042, 0.222, 0.5821, 0.1785, 0.7251, 0.1625, 0.736, 0.1664, 0.736, 0.1842, 0.7251, 0.204, 0.5618, 0.2125, 0.5821, 0.222, 0.5821, 0.2125, 0.5618, 0.1925, 0.7105, 0.1785, 0.7251, 0.1842, 0.7251, 0.1998, 0.7105, 0.1925, 0.5439, 0.204, 0.5618, 0.2125, 0.5618, 0.1998, 0.5439, 0.204, 0.6926, 0.1925, 0.7105, 0.1998, 0.7105, 0.2125, 0.6926, 0.1785, 0.5293, 0.1925, 0.5439, 0.1998, 0.5439, 0.1842, 0.5293, 0.2125, 0.6723, 0.204, 0.6926, 0.2125, 0.6926, 0.222, 0.6723, 0.1625, 0.5184, 0.1785, 0.5293, 0.1842, 0.5293, 0.1664, 0.5184, 0.2178, 0.6502, 0.2125, 0.6723, 0.222, 0.6723, 0.2279, 0.6502, 0.1452, 0.5117, 0.1625, 0.5184, 0.1664, 0.5184, 0.1472, 0.5117, 0.2196, 0.6272, 0.2178, 0.6502, 0.2279, 0.6502, 0.2299, 0.6272, 0.2125, 0.6926, 0.1998, 0.7105, 0.2042, 0.7105, 0.2178, 0.6926, 0.1842, 0.5293, 0.1998, 0.5439, 0.2042, 0.5439, 0.1877, 0.5293, 0.222, 0.6723, 0.2125, 0.6926, 0.2178, 0.6926, 0.2279, 0.6723, 0.1664, 0.5184, 0.1842, 0.5293, 0.1877, 0.5293, 0.1689, 0.5184, 0.2279, 0.6502, 0.222, 0.6723, 0.2279, 0.6723, 0.2341, 0.6502, 0.1472, 0.5117, 0.1664, 0.5184, 0.1689, 0.5184, 0.1484, 0.5117, 0.2299, 0.6272, 0.2279, 0.6502, 0.2341, 0.6502, 0.2362, 0.6272, 0.1472, 0.7427, 0.1271, 0.7449, 0.1484, 0.7427, 0.1271, 0.5094, 0.1472, 0.5117, 0.1484, 0.5117, 0.2279, 0.6042, 0.2299, 0.6272, 0.2362, 0.6272, 0.2341, 0.6042, 0.1664, 0.736, 0.1472, 0.7427, 0.1484, 0.7427, 0.1689, 0.736, 0.222, 0.5821, 0.2279, 0.6042, 0.2341, 0.6042, 0.2279, 0.5821, 0.1842, 0.7251, 0.1664, 0.736, 0.1689, 0.736, 0.1877, 0.7251, 0.2125, 0.5618, 0.222, 0.5821, 0.2279, 0.5821, 0.2178, 0.5618, 0.1998, 0.7105, 0.1842, 0.7251, 0.1877, 0.7251, 0.2042, 0.7105, 0.1998, 0.5439, 0.2125, 0.5618, 0.2178, 0.5618, 0.2042, 0.5439, 0.2341, 0.6042, 0.2362, 0.6272, 0.2383, 0.6272, 0.2362, 0.6042, 0.1689, 0.736, 0.1484, 0.7427, 0.1488, 0.7427, 0.1697, 0.736, 0.2279, 0.5821, 0.2341, 0.6042, 0.2362, 0.6042, 0.2299, 0.5821, 0.1877, 0.7251, 0.1689, 0.736, 0.1697, 0.736, 0.1889, 0.7251, 0.2178, 0.5618, 0.2279, 0.5821, 0.2299, 0.5821, 0.2196, 0.5618, 0.2042, 0.7105, 0.1877, 0.7251, 0.1889, 0.7251, 0.2058, 0.7105, 0.2042, 0.5439, 0.2178, 0.5618, 0.2196, 0.5618, 0.2058, 0.5439, 0.2178, 0.6926, 0.2042, 0.7105, 0.2058, 0.7105, 0.2196, 0.6926, 0.1877, 0.5293, 0.2042, 0.5439, 0.2058, 0.5439, 0.1889, 0.5293, 0.2279, 0.6723, 0.2178, 0.6926, 0.2196, 0.6926, 0.2299, 0.6723, 0.1689, 0.5184, 0.1877, 0.5293, 0.1889, 0.5293, 0.1697, 0.5184, 0.2341, 0.6502, 0.2279, 0.6723, 0.2299, 0.6723, 0.2362, 0.6502, 0.1484, 0.5117, 0.1689, 0.5184, 0.1697, 0.5184, 0.1488, 0.5117, 0.2362, 0.6272, 0.2341, 0.6502, 0.2362, 0.6502, 0.2383, 0.6272, 0.1484, 0.7427, 0.1271, 0.7449, 0.1488, 0.7427, 0.1271, 0.5094, 0.1484, 0.5117, 0.1488, 0.5117, 0.1889, 0.5293, 0.2058, 0.5439, 0.2042, 0.5439, 0.1877, 0.5293, 0.2299, 0.6723, 0.2196, 0.6926, 0.2178, 0.6926, 0.2279, 0.6723, 0.1697, 0.5184, 0.1889, 0.5293, 0.1877, 0.5293, 0.1689, 0.5184, 0.2362, 0.6502, 0.2299, 0.6723, 0.2279, 0.6723, 0.2341, 0.6502, 0.1488, 0.5117, 0.1697, 0.5184, 0.1689, 0.5184, 0.1484, 0.5117, 0.2383, 0.6272, 0.2362, 0.6502, 0.2341, 0.6502, 0.2362, 0.6272, 0.1488, 0.7427, 0.1271, 0.7449, 0.1484, 0.7427, 0.1271, 0.5094, 0.1488, 0.5117, 0.1484, 0.5117, 0.2362, 0.6042, 0.2383, 0.6272, 0.2362, 0.6272, 0.2341, 0.6042, 0.1697, 0.736, 0.1488, 0.7427, 0.1484, 0.7427, 0.1689, 0.736, 0.2299, 0.5821, 0.2362, 0.6042, 0.2341, 0.6042, 0.2279, 0.5821, 0.1889, 0.7251, 0.1697, 0.736, 0.1689, 0.736, 0.1877, 0.7251, 0.2196, 0.5618, 0.2299, 0.5821, 0.2279, 0.5821, 0.2178, 0.5618, 0.2058, 0.7105, 0.1889, 0.7251, 0.1877, 0.7251, 0.2042, 0.7105, 0.2058, 0.5439, 0.2196, 0.5618, 0.2178, 0.5618, 0.2042, 0.5439, 0.2196, 0.6926, 0.2058, 0.7105, 0.2042, 0.7105, 0.2178, 0.6926, 0.1689, 0.736, 0.1484, 0.7427, 0.1472, 0.7427, 0.1664, 0.736, 0.2279, 0.5821, 0.2341, 0.6042, 0.2279, 0.6042, 0.222, 0.5821, 0.1877, 0.7251, 0.1689, 0.736, 0.1664, 0.736, 0.1842, 0.7251, 0.2178, 0.5618, 0.2279, 0.5821, 0.222, 0.5821, 0.2125, 0.5618, 0.2042, 0.7105, 0.1877, 0.7251, 0.1842, 0.7251, 0.1998, 0.7105, 0.2042, 0.5439, 0.2178, 0.5618, 0.2125, 0.5618, 0.1998, 0.5439, 0.2178, 0.6926, 0.2042, 0.7105, 0.1998, 0.7105, 0.2125, 0.6926, 0.1877, 0.5293, 0.2042, 0.5439, 0.1998, 0.5439, 0.1842, 0.5293, 0.2279, 0.6723, 0.2178, 0.6926, 0.2125, 0.6926, 0.222, 0.6723, 0.1689, 0.5184, 0.1877, 0.5293, 0.1842, 0.5293, 0.1664, 0.5184, 0.2341, 0.6502, 0.2279, 0.6723, 0.222, 0.6723, 0.2279, 0.6502, 0.1484, 0.5117, 0.1689, 0.5184, 0.1664, 0.5184, 0.1472, 0.5117, 0.2362, 0.6272, 0.2341, 0.6502, 0.2279, 0.6502, 0.2299, 0.6272, 0.1484, 0.7427, 0.1271, 0.7449, 0.1472, 0.7427, 0.1271, 0.5094, 0.1484, 0.5117, 0.1472, 0.5117, 0.2341, 0.6042, 0.2362, 0.6272, 0.2299, 0.6272, 0.2279, 0.6042, 0.222, 0.6723, 0.2125, 0.6926, 0.204, 0.6926, 0.2125, 0.6723, 0.1664, 0.5184, 0.1842, 0.5293, 0.1785, 0.5293, 0.1625, 0.5184, 0.2279, 0.6502, 0.222, 0.6723, 0.2125, 0.6723, 0.2178, 0.6502, 0.1472, 0.5117, 0.1664, 0.5184, 0.1625, 0.5184, 0.1452, 0.5117, 0.2299, 0.6272, 0.2279, 0.6502, 0.2178, 0.6502, 0.2196, 0.6272, 0.1472, 0.7427, 0.1271, 0.7449, 0.1452, 0.7427, 0.1271, 0.5094, 0.1472, 0.5117, 0.1452, 0.5117, 0.2279, 0.6042, 0.2299, 0.6272, 0.2196, 0.6272, 0.2178, 0.6042, 0.1664, 0.736, 0.1472, 0.7427, 0.1452, 0.7427, 0.1625, 0.736, 0.222, 0.5821, 0.2279, 0.6042, 0.2178, 0.6042, 0.2125, 0.5821, 0.1842, 0.7251, 0.1664, 0.736, 0.1625, 0.736, 0.1785, 0.7251, 0.2125, 0.5618, 0.222, 0.5821, 0.2125, 0.5821, 0.204, 0.5618, 0.1998, 0.7105, 0.1842, 0.7251, 0.1785, 0.7251, 0.1925, 0.7105, 0.1998, 0.5439, 0.2125, 0.5618, 0.204, 0.5618, 0.1925, 0.5439, 0.2125, 0.6926, 0.1998, 0.7105, 0.1925, 0.7105, 0.204, 0.6926, 0.1842, 0.5293, 0.1998, 0.5439, 0.1925, 0.5439, 0.1785, 0.5293, 0.2125, 0.5821, 0.2178, 0.6042, 0.2042, 0.6042, 0.1998, 0.5821, 0.1785, 0.7251, 0.1625, 0.736, 0.1572, 0.736, 0.1708, 0.7251, 0.204, 0.5618, 0.2125, 0.5821, 0.1998, 0.5821, 0.1925, 0.5618, 0.1925, 0.7105, 0.1785, 0.7251, 0.1708, 0.7251, 0.1827, 0.7105, 0.1925, 0.5439, 0.204, 0.5618, 0.1925, 0.5618, 0.1827, 0.5439, 0.204, 0.6926, 0.1925, 0.7105, 0.1827, 0.7105, 0.1925, 0.6926, 0.1785, 0.5293, 0.1925, 0.5439, 0.1827, 0.5439, 0.1708, 0.5293, 0.2125, 0.6723, 0.204, 0.6926, 0.1925, 0.6926, 0.1998, 0.6723, 0.1625, 0.5184, 0.1785, 0.5293, 0.1708, 0.5293, 0.1572, 0.5184, 0.2178, 0.6502, 0.2125, 0.6723, 0.1998, 0.6723, 0.2042, 0.6502, 0.1452, 0.5117, 0.1625, 0.5184, 0.1572, 0.5184, 0.1425, 0.5117, 0.2196, 0.6272, 0.2178, 0.6502, 0.2042, 0.6502, 0.2058, 0.6272, 0.1452, 0.7427, 0.1271, 0.7449, 0.1425, 0.7427, 0.1271, 0.5094, 0.1452, 0.5117, 0.1425, 0.5117, 0.2178, 0.6042, 0.2196, 0.6272, 0.2058, 0.6272, 0.2042, 0.6042, 0.1625, 0.736, 0.1452, 0.7427, 0.1425, 0.7427, 0.1572, 0.736, 0.1572, 0.5184, 0.1708, 0.5293, 0.1614, 0.5293, 0.1508, 0.5184, 0.2042, 0.6502, 0.1998, 0.6723, 0.1842, 0.6723, 0.1877, 0.6502, 0.1425, 0.5117, 0.1572, 0.5184, 0.1508, 0.5184, 0.1392, 0.5117, 0.2058, 0.6272, 0.2042, 0.6502, 0.1877, 0.6502, 0.1889, 0.6272, 0.1425, 0.7427, 0.1271, 0.7449, 0.1392, 0.7427, 0.1271, 0.5094, 0.1425, 0.5117, 0.1392, 0.5117, 0.2042, 0.6042, 0.2058, 0.6272, 0.1889, 0.6272, 0.1877, 0.6042, 0.1572, 0.736, 0.1425, 0.7427, 0.1392, 0.7427, 0.1508, 0.736, 0.1998, 0.5821, 0.2042, 0.6042, 0.1877, 0.6042, 0.1842, 0.5821, 0.1708, 0.7251, 0.1572, 0.736, 0.1508, 0.736, 0.1614, 0.7251, 0.1925, 0.5618, 0.1998, 0.5821, 0.1842, 0.5821, 0.1785, 0.5618, 0.1827, 0.7105, 0.1708, 0.7251, 0.1614, 0.7251, 0.1708, 0.7105, 0.1827, 0.5439, 0.1925, 0.5618, 0.1785, 0.5618, 0.1708, 0.5439, 0.1925, 0.6926, 0.1827, 0.7105, 0.1708, 0.7105, 0.1785, 0.6926, 0.1708, 0.5293, 0.1827, 0.5439, 0.1708, 0.5439, 0.1614, 0.5293, 0.1998, 0.6723, 0.1925, 0.6926, 0.1785, 0.6926, 0.1842, 0.6723, 0.1785, 0.5618, 0.1842, 0.5821, 0.1664, 0.5821, 0.1625, 0.5618, 0.1708, 0.7105, 0.1614, 0.7251, 0.1508, 0.7251, 0.1572, 0.7105, 0.1708, 0.5439, 0.1785, 0.5618, 0.1625, 0.5618, 0.1572, 0.5439, 0.1785, 0.6926, 0.1708, 0.7105, 0.1572, 0.7105, 0.1625, 0.6926, 0.1614, 0.5293, 0.1708, 0.5439, 0.1572, 0.5439, 0.1508, 0.5293, 0.1842, 0.6723, 0.1785, 0.6926, 0.1625, 0.6926, 0.1664, 0.6723, 0.1508, 0.5184, 0.1614, 0.5293, 0.1508, 0.5293, 0.1434, 0.5184, 0.1877, 0.6502, 0.1842, 0.6723, 0.1664, 0.6723, 0.1689, 0.6502, 0.1392, 0.5117, 0.1508, 0.5184, 0.1434, 0.5184, 0.1354, 0.5117, 0.1889, 0.6272, 0.1877, 0.6502, 0.1689, 0.6502, 0.1697, 0.6272, 0.1392, 0.7427, 0.1271, 0.7449, 0.1354, 0.7427, 0.1271, 0.5094, 0.1392, 0.5117, 0.1354, 0.5117, 0.1877, 0.6042, 0.1889, 0.6272, 0.1697, 0.6272, 0.1689, 0.6042, 0.1508, 0.736, 0.1392, 0.7427, 0.1354, 0.7427, 0.1434, 0.736, 0.1842, 0.5821, 0.1877, 0.6042, 0.1689, 0.6042, 0.1664, 0.5821, 0.1614, 0.7251, 0.1508, 0.736, 0.1434, 0.736, 0.1508, 0.7251, 0.1354, 0.5117, 0.1434, 0.5184, 0.1354, 0.5184, 0.1314, 0.5117, 0.1697, 0.6272, 0.1689, 0.6502, 0.1484, 0.6502, 0.1488, 0.6272, 0.1354, 0.7427, 0.1271, 0.7449, 0.1314, 0.7427, 0.1271, 0.5094, 0.1354, 0.5117, 0.1314, 0.5117, 0.1689, 0.6042, 0.1697, 0.6272, 0.1488, 0.6272, 0.1484, 0.6042, 0.1434, 0.736, 0.1354, 0.7427, 0.1314, 0.7427, 0.1354, 0.736, 0.1664, 0.5821, 0.1689, 0.6042, 0.1484, 0.6042, 0.1472, 0.5821, 0.1508, 0.7251, 0.1434, 0.736, 0.1354, 0.736, 0.1392, 0.7251, 0.1625, 0.5618, 0.1664, 0.5821, 0.1472, 0.5821, 0.1452, 0.5618, 0.1572, 0.7105, 0.1508, 0.7251, 0.1392, 0.7251, 0.1425, 0.7105, 0.1572, 0.5439, 0.1625, 0.5618, 0.1452, 0.5618, 0.1425, 0.5439, 0.1625, 0.6926, 0.1572, 0.7105, 0.1425, 0.7105, 0.1452, 0.6926, 0.1508, 0.5293, 0.1572, 0.5439, 0.1425, 0.5439, 0.1392, 0.5293, 0.1664, 0.6723, 0.1625, 0.6926, 0.1452, 0.6926, 0.1472, 0.6723, 0.1434, 0.5184, 0.1508, 0.5293, 0.1392, 0.5293, 0.1354, 0.5184, 0.1689, 0.6502, 0.1664, 0.6723, 0.1472, 0.6723, 0.1484, 0.6502, 0.1425, 0.7105, 0.1392, 0.7251, 0.1271, 0.7251, 0.1271, 0.7105, 0.1425, 0.5439, 0.1452, 0.5618, 0.1271, 0.5618, 0.1271, 0.5439, 0.1452, 0.6926, 0.1425, 0.7105, 0.1271, 0.7105, 0.1271, 0.6926, 0.1392, 0.5293, 0.1425, 0.5439, 0.1271, 0.5439, 0.1271, 0.5293, 0.1472, 0.6723, 0.1452, 0.6926, 0.1271, 0.6926, 0.1271, 0.6723, 0.1354, 0.5184, 0.1392, 0.5293, 0.1271, 0.5293, 0.1271, 0.5184, 0.1484, 0.6502, 0.1472, 0.6723, 0.1271, 0.6723, 0.1271, 0.6502, 0.1314, 0.5117, 0.1354, 0.5184, 0.1271, 0.5184, 0.1271, 0.5117, 0.1488, 0.6272, 0.1484, 0.6502, 0.1271, 0.6502, 0.1271, 0.6272, 0.1314, 0.7427, 0.1271, 0.7449, 0.1271, 0.7427, 0.1271, 0.5094, 0.1314, 0.5117, 0.1271, 0.5117, 0.1484, 0.6042, 0.1488, 0.6272, 0.1271, 0.6272, 0.1271, 0.6042, 0.1354, 0.736, 0.1314, 0.7427, 0.1271, 0.7427, 0.1271, 0.736, 0.1472, 0.5821, 0.1484, 0.6042, 0.1271, 0.6042, 0.1271, 0.5821, 0.1392, 0.7251, 0.1354, 0.736, 0.1271, 0.736, 0.1271, 0.7251, 0.1452, 0.5618, 0.1472, 0.5821, 0.1271, 0.5821, 0.1271, 0.5618, 0.1271, 0.6272, 0.1271, 0.6502, 0.1059, 0.6502, 0.1054, 0.6272, 0.1271, 0.7427, 0.1271, 0.7449, 0.1229, 0.7427, 0.1271, 0.5094, 0.1271, 0.5117, 0.1229, 0.5117, 0.1271, 0.6042, 0.1271, 0.6272, 0.1054, 0.6272, 0.1059, 0.6042, 0.1271, 0.736, 0.1271, 0.7427, 0.1229, 0.7427, 0.1188, 0.736, 0.1271, 0.5821, 0.1271, 0.6042, 0.1059, 0.6042, 0.1071, 0.5821, 0.1271, 0.7251, 0.1271, 0.736, 0.1188, 0.736, 0.1151, 0.7251, 0.1271, 0.5618, 0.1271, 0.5821, 0.1071, 0.5821, 0.1091, 0.5618, 0.1271, 0.7105, 0.1271, 0.7251, 0.1151, 0.7251, 0.1118, 0.7105, 0.1271, 0.5439, 0.1271, 0.5618, 0.1091, 0.5618, 0.1118, 0.5439, 0.1271, 0.6926, 0.1271, 0.7105, 0.1118, 0.7105, 0.1091, 0.6926, 0.1271, 0.5293, 0.1271, 0.5439, 0.1118, 0.5439, 0.1151, 0.5293, 0.1271, 0.6723, 0.1271, 0.6926, 0.1091, 0.6926, 0.1071, 0.6723, 0.1271, 0.5184, 0.1271, 0.5293, 0.1151, 0.5293, 0.1188, 0.5184, 0.1271, 0.6502, 0.1271, 0.6723, 0.1071, 0.6723, 0.1059, 0.6502, 0.1271, 0.5117, 0.1271, 0.5184, 0.1188, 0.5184, 0.1229, 0.5117, 0.1118, 0.5439, 0.1091, 0.5618, 0.09175, 0.5618, 0.09704, 0.5439, 0.1091, 0.6926, 0.1118, 0.7105, 0.09704, 0.7105, 0.09175, 0.6926, 0.1151, 0.5293, 0.1118, 0.5439, 0.09704, 0.5439, 0.1035, 0.5293, 0.1071, 0.6723, 0.1091, 0.6926, 0.09175, 0.6926, 0.08782, 0.6723, 0.1188, 0.5184, 0.1151, 0.5293, 0.1035, 0.5293, 0.1108, 0.5184, 0.1059, 0.6502, 0.1071, 0.6723, 0.08782, 0.6723, 0.0854, 0.6502, 0.1229, 0.5117, 0.1188, 0.5184, 0.1108, 0.5184, 0.1188, 0.5117, 0.1054, 0.6272, 0.1059, 0.6502, 0.0854, 0.6502, 0.08458, 0.6272, 0.1229, 0.7427, 0.1271, 0.7449, 0.1188, 0.7427, 0.1271, 0.5094, 0.1229, 0.5117, 0.1188, 0.5117, 0.1059, 0.6042, 0.1054, 0.6272, 0.08458, 0.6272, 0.0854, 0.6042, 0.1188, 0.736, 0.1229, 0.7427, 0.1188, 0.7427, 0.1108, 0.736, 0.1071, 0.5821, 0.1059, 0.6042, 0.0854, 0.6042, 0.08782, 0.5821, 0.1151, 0.7251, 0.1188, 0.736, 0.1108, 0.736, 0.1035, 0.7251, 0.1091, 0.5618, 0.1071, 0.5821, 0.08782, 0.5821, 0.09175, 0.5618, 0.1118, 0.7105, 0.1151, 0.7251, 0.1035, 0.7251, 0.09704, 0.7105, 0.1188, 0.7427, 0.1271, 0.7449, 0.1151, 0.7427, 0.1271, 0.5094, 0.1188, 0.5117, 0.1151, 0.5117, 0.0854, 0.6042, 0.08458, 0.6272, 0.06536, 0.6272, 0.06654, 0.6042, 0.1108, 0.736, 0.1188, 0.7427, 0.1151, 0.7427, 0.1035, 0.736, 0.08782, 0.5821, 0.0854, 0.6042, 0.06654, 0.6042, 0.07006, 0.5821, 0.1035, 0.7251, 0.1108, 0.736, 0.1035, 0.736, 0.09281, 0.7251, 0.09175, 0.5618, 0.08782, 0.5821, 0.07006, 0.5821, 0.07577, 0.5618, 0.09704, 0.7105, 0.1035, 0.7251, 0.09281, 0.7251, 0.08345, 0.7105, 0.09704, 0.5439, 0.09175, 0.5618, 0.07577, 0.5618, 0.08345, 0.5439, 0.09175, 0.6926, 0.09704, 0.7105, 0.08345, 0.7105, 0.07577, 0.6926, 0.1035, 0.5293, 0.09704, 0.5439, 0.08345, 0.5439, 0.09281, 0.5293, 0.08782, 0.6723, 0.09175, 0.6926, 0.07577, 0.6926, 0.07006, 0.6723, 0.1108, 0.5184, 0.1035, 0.5293, 0.09281, 0.5293, 0.1035, 0.5184, 0.0854, 0.6502, 0.08782, 0.6723, 0.07006, 0.6723, 0.06654, 0.6502, 0.1188, 0.5117, 0.1108, 0.5184, 0.1035, 0.5184, 0.1151, 0.5117, 0.08458, 0.6272, 0.0854, 0.6502, 0.06654, 0.6502, 0.06536, 0.6272, 0.07577, 0.6926, 0.08345, 0.7105, 0.07154, 0.7105, 0.06176, 0.6926, 0.09281, 0.5293, 0.08345, 0.5439, 0.07154, 0.5439, 0.08345, 0.5293, 0.07006, 0.6723, 0.07577, 0.6926, 0.06176, 0.6926, 0.05449, 0.6723, 0.1035, 0.5184, 0.09281, 0.5293, 0.08345, 0.5293, 0.09704, 0.5184, 0.06654, 0.6502, 0.07006, 0.6723, 0.05449, 0.6723, 0.05002, 0.6502, 0.1151, 0.5117, 0.1035, 0.5184, 0.09704, 0.5184, 0.1118, 0.5117, 0.06536, 0.6272, 0.06654, 0.6502, 0.05002, 0.6502, 0.04851, 0.6272, 0.1151, 0.7427, 0.1271, 0.7449, 0.1118, 0.7427, 0.1271, 0.5094, 0.1151, 0.5117, 0.1118, 0.5117, 0.06654, 0.6042, 0.06536, 0.6272, 0.04851, 0.6272, 0.05002, 0.6042, 0.1035, 0.736, 0.1151, 0.7427, 0.1118, 0.7427, 0.09704, 0.736, 0.07006, 0.5821, 0.06654, 0.6042, 0.05002, 0.6042, 0.05449, 0.5821, 0.09281, 0.7251, 0.1035, 0.736, 0.09704, 0.736, 0.08345, 0.7251, 0.07577, 0.5618, 0.07006, 0.5821, 0.05449, 0.5821, 0.06176, 0.5618, 0.08345, 0.7105, 0.09281, 0.7251, 0.08345, 0.7251, 0.07154, 0.7105, 0.08345, 0.5439, 0.07577, 0.5618, 0.06176, 0.5618, 0.07154, 0.5439, 0.05002, 0.6042, 0.04851, 0.6272, 0.03468, 0.6272, 0.03646, 0.6042, 0.09704, 0.736, 0.1118, 0.7427, 0.1091, 0.7427, 0.09175, 0.736, 0.05449, 0.5821, 0.05002, 0.6042, 0.03646, 0.6042, 0.04172, 0.5821, 0.08345, 0.7251, 0.09704, 0.736, 0.09175, 0.736, 0.07577, 0.7251, 0.06176, 0.5618, 0.05449, 0.5821, 0.04172, 0.5821, 0.05026, 0.5618, 0.07154, 0.7105, 0.08345, 0.7251, 0.07577, 0.7251, 0.06176, 0.7105, 0.07154, 0.5439, 0.06176, 0.5618, 0.05026, 0.5618, 0.06176, 0.5439, 0.06176, 0.6926, 0.07154, 0.7105, 0.06176, 0.7105, 0.05026, 0.6926, 0.08345, 0.5293, 0.07154, 0.5439, 0.06176, 0.5439, 0.07577, 0.5293, 0.05449, 0.6723, 0.06176, 0.6926, 0.05026, 0.6926, 0.04172, 0.6723, 0.09704, 0.5184, 0.08345, 0.5293, 0.07577, 0.5293, 0.09175, 0.5184, 0.05002, 0.6502, 0.05449, 0.6723, 0.04172, 0.6723, 0.03646, 0.6502, 0.1118, 0.5117, 0.09704, 0.5184, 0.09175, 0.5184, 0.1091, 0.5117, 0.04851, 0.6272, 0.05002, 0.6502, 0.03646, 0.6502, 0.03468, 0.6272, 0.1118, 0.7427, 0.1271, 0.7449, 0.1091, 0.7427, 0.1271, 0.5094, 0.1118, 0.5117, 0.1091, 0.5117, 0.07577, 0.5293, 0.06176, 0.5439, 0.05449, 0.5439, 0.07006, 0.5293, 0.04172, 0.6723, 0.05026, 0.6926, 0.04172, 0.6926, 0.03222, 0.6723, 0.09175, 0.5184, 0.07577, 0.5293, 0.07006, 0.5293, 0.08782, 0.5184, 0.03646, 0.6502, 0.04172, 0.6723, 0.03222, 0.6723, 0.02638, 0.6502, 0.1091, 0.5117, 0.09175, 0.5184, 0.08782, 0.5184, 0.1071, 0.5117, 0.03468, 0.6272, 0.03646, 0.6502, 0.02638, 0.6502, 0.0244, 0.6272, 0.1091, 0.7427, 0.1271, 0.7449, 0.1071, 0.7427, 0.1271, 0.5094, 0.1091, 0.5117, 0.1071, 0.5117, 0.03646, 0.6042, 0.03468, 0.6272, 0.0244, 0.6272, 0.02638, 0.6042, 0.09175, 0.736, 0.1091, 0.7427, 0.1071, 0.7427, 0.08782, 0.736, 0.04172, 0.5821, 0.03646, 0.6042, 0.02638, 0.6042, 0.03222, 0.5821, 0.07577, 0.7251, 0.09175, 0.736, 0.08782, 0.736, 0.07006, 0.7251, 0.05026, 0.5618, 0.04172, 0.5821, 0.03222, 0.5821, 0.04172, 0.5618, 0.06176, 0.7105, 0.07577, 0.7251, 0.07006, 0.7251, 0.05449, 0.7105, 0.06176, 0.5439, 0.05026, 0.5618, 0.04172, 0.5618, 0.05449, 0.5439, 0.05026, 0.6926, 0.06176, 0.7105, 0.05449, 0.7105, 0.04172, 0.6926, 0.03222, 0.5821, 0.02638, 0.6042, 0.02017, 0.6042, 0.02638, 0.5821, 0.07006, 0.7251, 0.08782, 0.736, 0.0854, 0.736, 0.06654, 0.7251, 0.04172, 0.5618, 0.03222, 0.5821, 0.02638, 0.5821, 0.03646, 0.5618, 0.05449, 0.7105, 0.07006, 0.7251, 0.06654, 0.7251, 0.05002, 0.7105, 0.05449, 0.5439, 0.04172, 0.5618, 0.03646, 0.5618, 0.05002, 0.5439, 0.04172, 0.6926, 0.05449, 0.7105, 0.05002, 0.7105, 0.03646, 0.6926, 0.07006, 0.5293, 0.05449, 0.5439, 0.05002, 0.5439, 0.06654, 0.5293, 0.03222, 0.6723, 0.04172, 0.6926, 0.03646, 0.6926, 0.02638, 0.6723, 0.08782, 0.5184, 0.07006, 0.5293, 0.06654, 0.5293, 0.0854, 0.5184, 0.02638, 0.6502, 0.03222, 0.6723, 0.02638, 0.6723, 0.02017, 0.6502, 0.1071, 0.5117, 0.08782, 0.5184, 0.0854, 0.5184, 0.1059, 0.5117, 0.0244, 0.6272, 0.02638, 0.6502, 0.02017, 0.6502, 0.01808, 0.6272, 0.1071, 0.7427, 0.1271, 0.7449, 0.1059, 0.7427, 0.1271, 0.5094, 0.1071, 0.5117, 0.1059, 0.5117, 0.02638, 0.6042, 0.0244, 0.6272, 0.01808, 0.6272, 0.02017, 0.6042, 0.08782, 0.736, 0.1071, 0.7427, 0.1059, 0.7427, 0.0854, 0.736, 0.0854, 0.5184, 0.06654, 0.5293, 0.06536, 0.5293, 0.08458, 0.5184, 0.02017, 0.6502, 0.02638, 0.6723, 0.0244, 0.6723, 0.01808, 0.6502, 0.1059, 0.5117, 0.0854, 0.5184, 0.08458, 0.5184, 0.1054, 0.5117, 0.01808, 0.6272, 0.02017, 0.6502, 0.01808, 0.6502, 0.01594, 0.6272, 0.1059, 0.7427, 0.1271, 0.7449, 0.1054, 0.7427, 0.1271, 0.5094, 0.1059, 0.5117, 0.1054, 0.5117, 0.02017, 0.6042, 0.01808, 0.6272, 0.01594, 0.6272, 0.01808, 0.6042, 0.0854, 0.736, 0.1059, 0.7427, 0.1054, 0.7427, 0.08458, 0.736, 0.02638, 0.5821, 0.02017, 0.6042, 0.01808, 0.6042, 0.0244, 0.5821, 0.06654, 0.7251, 0.0854, 0.736, 0.08458, 0.736, 0.06536, 0.7251, 0.03646, 0.5618, 0.02638, 0.5821, 0.0244, 0.5821, 0.03468, 0.5618, 0.05002, 0.7105, 0.06654, 0.7251, 0.06536, 0.7251, 0.04851, 0.7105, 0.05002, 0.5439, 0.03646, 0.5618, 0.03468, 0.5618, 0.04851, 0.5439, 0.03646, 0.6926, 0.05002, 0.7105, 0.04851, 0.7105, 0.03468, 0.6926, 0.06654, 0.5293, 0.05002, 0.5439, 0.04851, 0.5439, 0.06536, 0.5293, 0.02638, 0.6723, 0.03646, 0.6926, 0.03468, 0.6926, 0.0244, 0.6723, 0.06536, 0.7251, 0.08458, 0.736, 0.0854, 0.736, 0.06654, 0.7251, 0.03468, 0.5618, 0.0244, 0.5821, 0.02638, 0.5821, 0.03646, 0.5618, 0.04851, 0.7105, 0.06536, 0.7251, 0.06654, 0.7251, 0.05002, 0.7105, 0.04851, 0.5439, 0.03468, 0.5618, 0.03646, 0.5618, 0.05002, 0.5439, 0.03468, 0.6926, 0.04851, 0.7105, 0.05002, 0.7105, 0.03646, 0.6926, 0.06536, 0.5293, 0.04851, 0.5439, 0.05002, 0.5439, 0.06654, 0.5293, 0.0244, 0.6723, 0.03468, 0.6926, 0.03646, 0.6926, 0.02638, 0.6723, 0.08458, 0.5184, 0.06536, 0.5293, 0.06654, 0.5293, 0.0854, 0.5184, 0.01808, 0.6502, 0.0244, 0.6723, 0.02638, 0.6723, 0.02017, 0.6502, 0.1054, 0.5117, 0.08458, 0.5184, 0.0854, 0.5184, 0.1059, 0.5117, 0.01594, 0.6272, 0.01808, 0.6502, 0.02017, 0.6502, 0.01808, 0.6272, 0.1054, 0.7427, 0.1271, 0.7449, 0.1059, 0.7427, 0.1271, 0.5094, 0.1054, 0.5117, 0.1059, 0.5117, 0.01808, 0.6042, 0.01594, 0.6272, 0.01808, 0.6272, 0.02017, 0.6042, 0.08458, 0.736, 0.1054, 0.7427, 0.1059, 0.7427, 0.0854, 0.736, 0.0244, 0.5821, 0.01808, 0.6042, 0.02017, 0.6042, 0.02638, 0.5821, 0.02017, 0.6502, 0.02638, 0.6723, 0.03222, 0.6723, 0.02638, 0.6502, 0.1059, 0.5117, 0.0854, 0.5184, 0.08782, 0.5184, 0.1071, 0.5117, 0.01808, 0.6272, 0.02017, 0.6502, 0.02638, 0.6502, 0.0244, 0.6272, 0.1059, 0.7427, 0.1271, 0.7449, 0.1071, 0.7427, 0.1271, 0.5094, 0.1059, 0.5117, 0.1071, 0.5117, 0.02017, 0.6042, 0.01808, 0.6272, 0.0244, 0.6272, 0.02638, 0.6042, 0.0854, 0.736, 0.1059, 0.7427, 0.1071, 0.7427, 0.08782, 0.736, 0.02638, 0.5821, 0.02017, 0.6042, 0.02638, 0.6042, 0.03222, 0.5821, 0.06654, 0.7251, 0.0854, 0.736, 0.08782, 0.736, 0.07006, 0.7251, 0.03646, 0.5618, 0.02638, 0.5821, 0.03222, 0.5821, 0.04172, 0.5618, 0.05002, 0.7105, 0.06654, 0.7251, 0.07006, 0.7251, 0.05449, 0.7105, 0.05002, 0.5439, 0.03646, 0.5618, 0.04172, 0.5618, 0.05449, 0.5439, 0.03646, 0.6926, 0.05002, 0.7105, 0.05449, 0.7105, 0.04172, 0.6926, 0.06654, 0.5293, 0.05002, 0.5439, 0.05449, 0.5439, 0.07006, 0.5293, 0.02638, 0.6723, 0.03646, 0.6926, 0.04172, 0.6926, 0.03222, 0.6723, 0.0854, 0.5184, 0.06654, 0.5293, 0.07006, 0.5293, 0.08782, 0.5184, 0.04172, 0.5618, 0.03222, 0.5821, 0.04172, 0.5821, 0.05026, 0.5618, 0.05449, 0.7105, 0.07006, 0.7251, 0.07577, 0.7251, 0.06176, 0.7105, 0.05449, 0.5439, 0.04172, 0.5618, 0.05026, 0.5618, 0.06176, 0.5439, 0.04172, 0.6926, 0.05449, 0.7105, 0.06176, 0.7105, 0.05026, 0.6926, 0.07006, 0.5293, 0.05449, 0.5439, 0.06176, 0.5439, 0.07577, 0.5293, 0.03222, 0.6723, 0.04172, 0.6926, 0.05026, 0.6926, 0.04172, 0.6723, 0.08782, 0.5184, 0.07006, 0.5293, 0.07577, 0.5293, 0.09175, 0.5184, 0.02638, 0.6502, 0.03222, 0.6723, 0.04172, 0.6723, 0.03646, 0.6502, 0.1071, 0.5117, 0.08782, 0.5184, 0.09175, 0.5184, 0.1091, 0.5117, 0.0244, 0.6272, 0.02638, 0.6502, 0.03646, 0.6502, 0.03468, 0.6272, 0.1071, 0.7427, 0.1271, 0.7449, 0.1091, 0.7427, 0.1271, 0.5094, 0.1071, 0.5117, 0.1091, 0.5117, 0.02638, 0.6042, 0.0244, 0.6272, 0.03468, 0.6272, 0.03646, 0.6042, 0.08782, 0.736, 0.1071, 0.7427, 0.1091, 0.7427, 0.09175, 0.736, 0.03222, 0.5821, 0.02638, 0.6042, 0.03646, 0.6042, 0.04172, 0.5821, 0.07006, 0.7251, 0.08782, 0.736, 0.09175, 0.736, 0.07577, 0.7251, 0.1091, 0.5117, 0.09175, 0.5184, 0.09704, 0.5184, 0.1118, 0.5117, 0.03468, 0.6272, 0.03646, 0.6502, 0.05002, 0.6502, 0.04851, 0.6272, 0.1091, 0.7427, 0.1271, 0.7449, 0.1118, 0.7427, 0.1271, 0.5094, 0.1091, 0.5117, 0.1118, 0.5117, 0.03646, 0.6042, 0.03468, 0.6272, 0.04851, 0.6272, 0.05002, 0.6042, 0.09175, 0.736, 0.1091, 0.7427, 0.1118, 0.7427, 0.09704, 0.736, 0.04172, 0.5821, 0.03646, 0.6042, 0.05002, 0.6042, 0.05449, 0.5821, 0.07577, 0.7251, 0.09175, 0.736, 0.09704, 0.736, 0.08345, 0.7251, 0.05026, 0.5618, 0.04172, 0.5821, 0.05449, 0.5821, 0.06176, 0.5618, 0.06176, 0.7105, 0.07577, 0.7251, 0.08345, 0.7251, 0.07154, 0.7105, 0.06176, 0.5439, 0.05026, 0.5618, 0.06176, 0.5618, 0.07154, 0.5439, 0.05026, 0.6926, 0.06176, 0.7105, 0.07154, 0.7105, 0.06176, 0.6926, 0.07577, 0.5293, 0.06176, 0.5439, 0.07154, 0.5439, 0.08345, 0.5293, 0.04172, 0.6723, 0.05026, 0.6926, 0.06176, 0.6926, 0.05449, 0.6723, 0.09175, 0.5184, 0.07577, 0.5293, 0.08345, 0.5293, 0.09704, 0.5184, 0.03646, 0.6502, 0.04172, 0.6723, 0.05449, 0.6723, 0.05002, 0.6502, 0.07154, 0.7105, 0.08345, 0.7251, 0.09281, 0.7251, 0.08345, 0.7105, 0.07154, 0.5439, 0.06176, 0.5618, 0.07577, 0.5618, 0.08345, 0.5439, 0.06176, 0.6926, 0.07154, 0.7105, 0.08345, 0.7105, 0.07577, 0.6926, 0.08345, 0.5293, 0.07154, 0.5439, 0.08345, 0.5439, 0.09281, 0.5293, 0.05449, 0.6723, 0.06176, 0.6926, 0.07577, 0.6926, 0.07006, 0.6723, 0.09704, 0.5184, 0.08345, 0.5293, 0.09281, 0.5293, 0.1035, 0.5184, 0.05002, 0.6502, 0.05449, 0.6723, 0.07006, 0.6723, 0.06654, 0.6502, 0.1118, 0.5117, 0.09704, 0.5184, 0.1035, 0.5184, 0.1151, 0.5117, 0.04851, 0.6272, 0.05002, 0.6502, 0.06654, 0.6502, 0.06536, 0.6272, 0.1118, 0.7427, 0.1271, 0.7449, 0.1151, 0.7427, 0.1271, 0.5094, 0.1118, 0.5117, 0.1151, 0.5117, 0.05002, 0.6042, 0.04851, 0.6272, 0.06536, 0.6272, 0.06654, 0.6042, 0.09704, 0.736, 0.1118, 0.7427, 0.1151, 0.7427, 0.1035, 0.736, 0.05449, 0.5821, 0.05002, 0.6042, 0.06654, 0.6042, 0.07006, 0.5821, 0.08345, 0.7251, 0.09704, 0.736, 0.1035, 0.736, 0.09281, 0.7251, 0.06176, 0.5618, 0.05449, 0.5821, 0.07006, 0.5821, 0.07577, 0.5618, 0.06536, 0.6272, 0.06654, 0.6502, 0.0854, 0.6502, 0.08458, 0.6272, 0.1151, 0.7427, 0.1271, 0.7449, 0.1188, 0.7427, 0.1271, 0.5094, 0.1151, 0.5117, 0.1188, 0.5117, 0.06654, 0.6042, 0.06536, 0.6272, 0.08458, 0.6272, 0.0854, 0.6042, 0.1035, 0.736, 0.1151, 0.7427, 0.1188, 0.7427, 0.1108, 0.736, 0.07006, 0.5821, 0.06654, 0.6042, 0.0854, 0.6042, 0.08782, 0.5821, 0.09281, 0.7251, 0.1035, 0.736, 0.1108, 0.736, 0.1035, 0.7251, 0.07577, 0.5618, 0.07006, 0.5821, 0.08782, 0.5821, 0.09175, 0.5618, 0.08345, 0.7105, 0.09281, 0.7251, 0.1035, 0.7251, 0.09704, 0.7105, 0.08345, 0.5439, 0.07577, 0.5618, 0.09175, 0.5618, 0.09704, 0.5439, 0.07577, 0.6926, 0.08345, 0.7105, 0.09704, 0.7105, 0.09175, 0.6926, 0.09281, 0.5293, 0.08345, 0.5439, 0.09704, 0.5439, 0.1035, 0.5293, 0.07006, 0.6723, 0.07577, 0.6926, 0.09175, 0.6926, 0.08782, 0.6723, 0.1035, 0.5184, 0.09281, 0.5293, 0.1035, 0.5293, 0.1108, 0.5184, 0.06654, 0.6502, 0.07006, 0.6723, 0.08782, 0.6723, 0.0854, 0.6502, 0.1151, 0.5117, 0.1035, 0.5184, 0.1108, 0.5184, 0.1188, 0.5117, 0.09704, 0.5439, 0.09175, 0.5618, 0.1091, 0.5618, 0.1118, 0.5439, 0.09175, 0.6926, 0.09704, 0.7105, 0.1118, 0.7105, 0.1091, 0.6926, 0.1035, 0.5293, 0.09704, 0.5439, 0.1118, 0.5439, 0.1151, 0.5293, 0.08782, 0.6723, 0.09175, 0.6926, 0.1091, 0.6926, 0.1071, 0.6723, 0.1108, 0.5184, 0.1035, 0.5293, 0.1151, 0.5293, 0.1188, 0.5184, 0.0854, 0.6502, 0.08782, 0.6723, 0.1071, 0.6723, 0.1059, 0.6502, 0.1188, 0.5117, 0.1108, 0.5184, 0.1188, 0.5184, 0.1229, 0.5117, 0.08458, 0.6272, 0.0854, 0.6502, 0.1059, 0.6502, 0.1054, 0.6272, 0.1188, 0.7427, 0.1271, 0.7449, 0.1229, 0.7427, 0.1271, 0.5094, 0.1188, 0.5117, 0.1229, 0.5117, 0.0854, 0.6042, 0.08458, 0.6272, 0.1054, 0.6272, 0.1059, 0.6042, 0.1108, 0.736, 0.1188, 0.7427, 0.1229, 0.7427, 0.1188, 0.736, 0.08782, 0.5821, 0.0854, 0.6042, 0.1059, 0.6042, 0.1071, 0.5821, 0.1035, 0.7251, 0.1108, 0.736, 0.1188, 0.736, 0.1151, 0.7251, 0.09175, 0.5618, 0.08782, 0.5821, 0.1071, 0.5821, 0.1091, 0.5618, 0.09704, 0.7105, 0.1035, 0.7251, 0.1151, 0.7251, 0.1118, 0.7105, 0.1271, 0.5094, 0.1229, 0.5117, 0.1271, 0.5117, 0.1059, 0.6042, 0.1054, 0.6272, 0.1271, 0.6272, 0.1271, 0.6042, 0.1188, 0.736, 0.1229, 0.7427, 0.1271, 0.7427, 0.1271, 0.736, 0.1071, 0.5821, 0.1059, 0.6042, 0.1271, 0.6042, 0.1271, 0.5821, 0.1151, 0.7251, 0.1188, 0.736, 0.1271, 0.736, 0.1271, 0.7251, 0.1091, 0.5618, 0.1071, 0.5821, 0.1271, 0.5821, 0.1271, 0.5618, 0.1118, 0.7105, 0.1151, 0.7251, 0.1271, 0.7251, 0.1271, 0.7105, 0.1118, 0.5439, 0.1091, 0.5618, 0.1271, 0.5618, 0.1271, 0.5439, 0.1091, 0.6926, 0.1118, 0.7105, 0.1271, 0.7105, 0.1271, 0.6926, 0.1151, 0.5293, 0.1118, 0.5439, 0.1271, 0.5439, 0.1271, 0.5293, 0.1071, 0.6723, 0.1091, 0.6926, 0.1271, 0.6926, 0.1271, 0.6723, 0.1188, 0.5184, 0.1151, 0.5293, 0.1271, 0.5293, 0.1271, 0.5184, 0.1059, 0.6502, 0.1071, 0.6723, 0.1271, 0.6723, 0.1271, 0.6502, 0.1229, 0.5117, 0.1188, 0.5184, 0.1271, 0.5184, 0.1271, 0.5117, 0.1054, 0.6272, 0.1059, 0.6502, 0.1271, 0.6502, 0.1271, 0.6272, 0.1229, 0.7427, 0.1271, 0.7449, 0.1271, 0.7427])
me_sphere.use_remesh_preserve_volume = False
me_sphere.use_remesh_preserve_attributes = False
me_sphere.use_mirror_vertex_groups = False
me_sphere.update()

# ---- objects
ob_sphere = bpy.data.objects.new('Sphere', me_sphere)

# ---- transforms, parenting, visibility, modifiers, constraints
ob_sphere.location = (0.0, 0.0, 0.0)
ob_sphere.lineart.crease_threshold = 0.0

# ---- collection membership
col_collection_1.objects.link(ob_sphere)

# ---- scene / render settings (as saved in the file)
scene.frame_start = 1; scene.frame_end = 250; scene.frame_set(1)
scene.render.engine = 'BLENDER_EEVEE_NEXT'
scene.render.resolution_percentage = 50
scene.render.dither_intensity = 0.0
scene.cycles.use_denoising = False
scene.cycles.samples = 128
scene.cycles.sampling_pattern = 'TABULATED_SOBOL'
scene.cycles.light_sampling_threshold = 0.0
scene.cycles.use_adaptive_sampling = False
scene.cycles.use_light_tree = False
scene.cycles.blur_glossy = 0.0
scene.cycles.sample_clamp_indirect = 0.0
scene.view_settings.view_transform = 'Standard'
bpy.context.view_layer.update()

# ---- added for rendering (the .blend has no active camera and no usable light): camera, sun
cam_auto = bpy.data.cameras.new('AutoCamera')
cam_auto.lens = 50.0
cam_auto.sensor_width = 36.0
cam_auto.clip_end = 1000.0
ob_auto_camera = bpy.data.objects.new('AutoCamera', cam_auto)
scene.collection.objects.link(ob_auto_camera)
ob_auto_camera.location = (3.20507, -3.84609, 2.56406)
ob_auto_camera.rotation_euler = (1.09748, -7.21219e-08, 0.694738)
scene.camera = ob_auto_camera
light_auto_sun = bpy.data.lights.new('AutoSun', 'SUN')
light_auto_sun.energy = 3.0
light_auto_sun.angle = 0.0523599
ob_auto_sun = bpy.data.objects.new('AutoSun', light_auto_sun)
scene.collection.objects.link(ob_auto_sun)
ob_auto_sun.rotation_euler = (0.872665, 0.174533, 0.523599)
bpy.context.view_layer.update()

